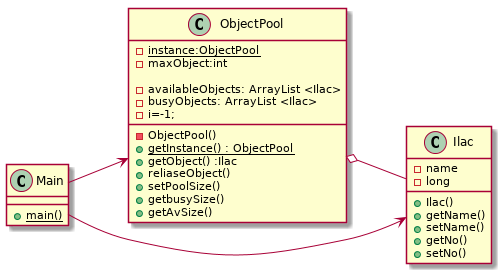

The diagram above was rendered by PlantUML. Its source (embedded in the PNG):
@startuml
left to right direction

class Main{
 
 + {static} main()
}



class ObjectPool{
  - {static}  instance:ObjectPool 
	-  maxObject:int
	
	- availableObjects: ArrayList <Ilac>
	- busyObjects: ArrayList <Ilac>
	- i=-1;
	-ObjectPool() 
	+ {static} getInstance() : ObjectPool
	+  getObject() :Ilac
	+ reliaseObject()
	+setPoolSize() 
	+getbusySize() 
	+ getAvSize() 

}

class Ilac{

	- name
	- long 
	
	+ Ilac() 
  + getName() 
  + setName() 
	+getNo() 
	+setNo() 

}

Main --> Ilac
Main --> ObjectPool
ObjectPool o-- Ilac
@enduml